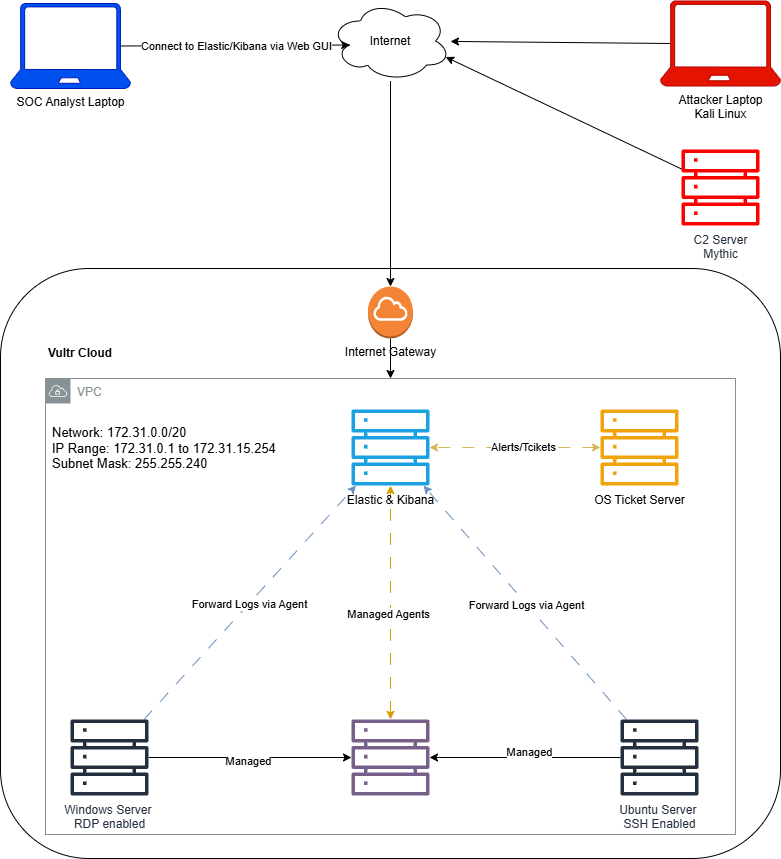

The diagram above was exported from draw.io. Its source (the exported page's mxGraphModel, read from the mxfile embedded in the PNG):
<mxGraphModel dx="2438" dy="1992" grid="1" gridSize="10" guides="1" tooltips="1" connect="1" arrows="1" fold="1" page="1" pageScale="1" pageWidth="850" pageHeight="1100" math="0" shadow="0">
  <root>
    <mxCell id="0" />
    <mxCell id="1" parent="0" />
    <mxCell id="RU6ulck9YAmI_0JQSv8K-1" value="" style="rounded=1;whiteSpace=wrap;html=1;align=left;verticalAlign=top;labelPosition=center;verticalLabelPosition=middle;labelBackgroundColor=default;" vertex="1" parent="1">
      <mxGeometry x="-100" y="110" width="780" height="590" as="geometry" />
    </mxCell>
    <mxCell id="RU6ulck9YAmI_0JQSv8K-9" value="VPC" style="sketch=0;outlineConnect=0;gradientColor=none;html=1;whiteSpace=wrap;fontSize=12;fontStyle=0;shape=mxgraph.aws4.group;grIcon=mxgraph.aws4.group_vpc;strokeColor=#879196;fillColor=none;verticalAlign=top;align=left;spacingLeft=30;fontColor=#879196;dashed=0;" vertex="1" parent="1">
      <mxGeometry x="-55" y="220" width="690" height="456" as="geometry" />
    </mxCell>
    <mxCell id="RU6ulck9YAmI_0JQSv8K-2" value="C2 Server&lt;div&gt;Mythic&lt;/div&gt;" style="sketch=0;outlineConnect=0;fontColor=#232F3E;gradientColor=none;fillColor=#FF0000;strokeColor=none;dashed=0;verticalLabelPosition=bottom;verticalAlign=top;align=center;html=1;fontSize=12;fontStyle=0;aspect=fixed;pointerEvents=1;shape=mxgraph.aws4.servers;" vertex="1" parent="1">
      <mxGeometry x="581" y="-10" width="78" height="78" as="geometry" />
    </mxCell>
    <mxCell id="RU6ulck9YAmI_0JQSv8K-20" style="edgeStyle=orthogonalEdgeStyle;rounded=0;orthogonalLoop=1;jettySize=auto;html=1;startArrow=classic;startFill=1;fillColor=#fff2cc;strokeColor=#d6b656;dashed=1;dashPattern=12 12;" edge="1" parent="1" source="RU6ulck9YAmI_0JQSv8K-3" target="RU6ulck9YAmI_0JQSv8K-7">
      <mxGeometry relative="1" as="geometry" />
    </mxCell>
    <mxCell id="RU6ulck9YAmI_0JQSv8K-21" value="Alerts/Tcikets" style="edgeLabel;html=1;align=center;verticalAlign=middle;resizable=0;points=[];" vertex="1" connectable="0" parent="RU6ulck9YAmI_0JQSv8K-20">
      <mxGeometry x="-0.0844" y="-1" relative="1" as="geometry">
        <mxPoint as="offset" />
      </mxGeometry>
    </mxCell>
    <mxCell id="RU6ulck9YAmI_0JQSv8K-3" value="OS Ticket Server" style="sketch=0;outlineConnect=0;fillColor=#f0a30a;strokeColor=#BD7000;dashed=0;verticalLabelPosition=bottom;verticalAlign=top;align=center;html=1;fontSize=12;fontStyle=0;aspect=fixed;pointerEvents=1;shape=mxgraph.aws4.servers;fontColor=#000000;" vertex="1" parent="1">
      <mxGeometry x="500" y="250" width="78" height="78" as="geometry" />
    </mxCell>
    <mxCell id="RU6ulck9YAmI_0JQSv8K-16" style="edgeStyle=orthogonalEdgeStyle;rounded=0;orthogonalLoop=1;jettySize=auto;html=1;" edge="1" parent="1" source="RU6ulck9YAmI_0JQSv8K-4" target="RU6ulck9YAmI_0JQSv8K-5">
      <mxGeometry relative="1" as="geometry" />
    </mxCell>
    <mxCell id="RU6ulck9YAmI_0JQSv8K-18" value="Managed" style="edgeLabel;html=1;align=center;verticalAlign=middle;resizable=0;points=[];" vertex="1" connectable="0" parent="RU6ulck9YAmI_0JQSv8K-16">
      <mxGeometry x="-0.0307" y="-6" relative="1" as="geometry">
        <mxPoint as="offset" />
      </mxGeometry>
    </mxCell>
    <mxCell id="RU6ulck9YAmI_0JQSv8K-27" style="rounded=0;orthogonalLoop=1;jettySize=auto;html=1;fillColor=#dae8fc;strokeColor=#6c8ebf;dashed=1;dashPattern=12 12;" edge="1" parent="1" source="RU6ulck9YAmI_0JQSv8K-4" target="RU6ulck9YAmI_0JQSv8K-7">
      <mxGeometry relative="1" as="geometry" />
    </mxCell>
    <mxCell id="RU6ulck9YAmI_0JQSv8K-29" value="Forward Logs via Agent" style="edgeLabel;html=1;align=center;verticalAlign=middle;resizable=0;points=[];" vertex="1" connectable="0" parent="RU6ulck9YAmI_0JQSv8K-27">
      <mxGeometry x="-0.0177" relative="1" as="geometry">
        <mxPoint x="-1" as="offset" />
      </mxGeometry>
    </mxCell>
    <mxCell id="RU6ulck9YAmI_0JQSv8K-4" value="Ubuntu Server&amp;nbsp;&lt;div&gt;SSH Enabled&lt;/div&gt;" style="sketch=0;outlineConnect=0;fontColor=#232F3E;gradientColor=none;fillColor=#232F3D;strokeColor=none;dashed=0;verticalLabelPosition=bottom;verticalAlign=top;align=center;html=1;fontSize=12;fontStyle=0;aspect=fixed;pointerEvents=1;shape=mxgraph.aws4.servers;" vertex="1" parent="1">
      <mxGeometry x="520" y="560" width="78" height="78" as="geometry" />
    </mxCell>
    <mxCell id="RU6ulck9YAmI_0JQSv8K-19" style="edgeStyle=orthogonalEdgeStyle;rounded=0;orthogonalLoop=1;jettySize=auto;html=1;startArrow=classic;startFill=1;fillColor=#ffe6cc;strokeColor=#d79b00;dashed=1;dashPattern=12 12;" edge="1" parent="1" source="RU6ulck9YAmI_0JQSv8K-5" target="RU6ulck9YAmI_0JQSv8K-7">
      <mxGeometry relative="1" as="geometry" />
    </mxCell>
    <mxCell id="RU6ulck9YAmI_0JQSv8K-25" value="Managed Agents" style="edgeLabel;html=1;align=center;verticalAlign=middle;resizable=0;points=[];" vertex="1" connectable="0" parent="RU6ulck9YAmI_0JQSv8K-19">
      <mxGeometry x="-0.0933" y="3" relative="1" as="geometry">
        <mxPoint as="offset" />
      </mxGeometry>
    </mxCell>
    <mxCell id="RU6ulck9YAmI_0JQSv8K-5" value="Fleet Server" style="sketch=0;outlineConnect=0;fillColor=#76608a;strokeColor=#432D57;dashed=0;verticalLabelPosition=bottom;verticalAlign=top;align=center;html=1;fontSize=12;fontStyle=0;aspect=fixed;pointerEvents=1;shape=mxgraph.aws4.servers;gradientDirection=radial;fontColor=#ffffff;" vertex="1" parent="1">
      <mxGeometry x="251" y="560" width="78" height="78" as="geometry" />
    </mxCell>
    <mxCell id="RU6ulck9YAmI_0JQSv8K-13" style="edgeStyle=orthogonalEdgeStyle;rounded=0;orthogonalLoop=1;jettySize=auto;html=1;" edge="1" parent="1" source="RU6ulck9YAmI_0JQSv8K-6" target="RU6ulck9YAmI_0JQSv8K-5">
      <mxGeometry relative="1" as="geometry" />
    </mxCell>
    <mxCell id="RU6ulck9YAmI_0JQSv8K-17" value="Managed" style="edgeLabel;html=1;align=center;verticalAlign=middle;resizable=0;points=[];" vertex="1" connectable="0" parent="RU6ulck9YAmI_0JQSv8K-13">
      <mxGeometry x="-0.0204" y="-3" relative="1" as="geometry">
        <mxPoint x="-1" as="offset" />
      </mxGeometry>
    </mxCell>
    <mxCell id="RU6ulck9YAmI_0JQSv8K-26" style="rounded=0;orthogonalLoop=1;jettySize=auto;html=1;fillColor=#dae8fc;strokeColor=#6c8ebf;dashed=1;dashPattern=12 12;" edge="1" parent="1" source="RU6ulck9YAmI_0JQSv8K-6" target="RU6ulck9YAmI_0JQSv8K-7">
      <mxGeometry relative="1" as="geometry" />
    </mxCell>
    <mxCell id="RU6ulck9YAmI_0JQSv8K-28" value="Forward Logs via Agent" style="edgeLabel;html=1;align=center;verticalAlign=middle;resizable=0;points=[];" vertex="1" connectable="0" parent="RU6ulck9YAmI_0JQSv8K-26">
      <mxGeometry x="-0.0131" y="1" relative="1" as="geometry">
        <mxPoint as="offset" />
      </mxGeometry>
    </mxCell>
    <mxCell id="RU6ulck9YAmI_0JQSv8K-6" value="Windows Server&amp;nbsp;&lt;div&gt;RDP enabled&lt;/div&gt;" style="sketch=0;outlineConnect=0;fontColor=#232F3E;gradientColor=none;fillColor=#232F3D;strokeColor=none;dashed=0;verticalLabelPosition=bottom;verticalAlign=top;align=center;html=1;fontSize=12;fontStyle=0;aspect=fixed;pointerEvents=1;shape=mxgraph.aws4.servers;" vertex="1" parent="1">
      <mxGeometry x="-30" y="560" width="78" height="78" as="geometry" />
    </mxCell>
    <mxCell id="RU6ulck9YAmI_0JQSv8K-7" value="Elastic &amp;amp; Kibana" style="sketch=0;outlineConnect=0;fillColor=#1ba1e2;strokeColor=#006EAF;dashed=0;verticalLabelPosition=bottom;verticalAlign=top;align=center;html=1;fontSize=12;fontStyle=0;aspect=fixed;pointerEvents=1;shape=mxgraph.aws4.servers;fontColor=light-dark(#000000, #121212);" vertex="1" parent="1">
      <mxGeometry x="251" y="250" width="78" height="78" as="geometry" />
    </mxCell>
    <mxCell id="RU6ulck9YAmI_0JQSv8K-12" value="Vultr Cloud" style="text;html=1;align=center;verticalAlign=middle;whiteSpace=wrap;rounded=0;fontStyle=1" vertex="1" parent="1">
      <mxGeometry x="-60" y="170" width="80" height="50" as="geometry" />
    </mxCell>
    <mxCell id="RU6ulck9YAmI_0JQSv8K-31" value="Network: 172.31.0.0/20&#10;IP Range: 172.31.0.1 to 172.31.15.254&#10;Subnet Mask: 255.255.240" style="text;html=1;align=left;verticalAlign=middle;whiteSpace=wrap;rounded=0;fontStyle=0;fontSize=13;" vertex="1" parent="1">
      <mxGeometry x="-50" y="250" width="250" height="80" as="geometry" />
    </mxCell>
    <mxCell id="RU6ulck9YAmI_0JQSv8K-36" style="edgeStyle=orthogonalEdgeStyle;rounded=0;orthogonalLoop=1;jettySize=auto;html=1;" edge="1" parent="1" source="RU6ulck9YAmI_0JQSv8K-32" target="RU6ulck9YAmI_0JQSv8K-9">
      <mxGeometry relative="1" as="geometry" />
    </mxCell>
    <mxCell id="RU6ulck9YAmI_0JQSv8K-32" value="Internet Gateway" style="outlineConnect=0;dashed=0;verticalLabelPosition=bottom;verticalAlign=top;align=center;html=1;shape=mxgraph.aws3.internet_gateway;fillColor=#F58536;gradientColor=none;" vertex="1" parent="1">
      <mxGeometry x="267.5" y="128" width="45" height="52" as="geometry" />
    </mxCell>
    <mxCell id="RU6ulck9YAmI_0JQSv8K-34" value="Internet" style="ellipse;shape=cloud;whiteSpace=wrap;html=1;" vertex="1" parent="1">
      <mxGeometry x="230" y="-157.5" width="120" height="80" as="geometry" />
    </mxCell>
    <mxCell id="RU6ulck9YAmI_0JQSv8K-35" style="edgeStyle=orthogonalEdgeStyle;rounded=0;orthogonalLoop=1;jettySize=auto;html=1;entryX=0.5;entryY=0;entryDx=0;entryDy=0;entryPerimeter=0;" edge="1" parent="1" source="RU6ulck9YAmI_0JQSv8K-34" target="RU6ulck9YAmI_0JQSv8K-32">
      <mxGeometry relative="1" as="geometry" />
    </mxCell>
    <mxCell id="RU6ulck9YAmI_0JQSv8K-37" value="SOC Analyst Laptop" style="verticalLabelPosition=bottom;html=1;verticalAlign=top;align=center;strokeColor=#001DBC;fillColor=#0050ef;shape=mxgraph.azure.laptop;pointerEvents=1;fontColor=#000000;" vertex="1" parent="1">
      <mxGeometry x="-90" y="-155" width="120" height="85" as="geometry" />
    </mxCell>
    <mxCell id="RU6ulck9YAmI_0JQSv8K-38" style="rounded=0;orthogonalLoop=1;jettySize=auto;html=1;exitX=0.92;exitY=0.5;exitDx=0;exitDy=0;exitPerimeter=0;entryX=0.16;entryY=0.55;entryDx=0;entryDy=0;entryPerimeter=0;" edge="1" parent="1" source="RU6ulck9YAmI_0JQSv8K-37" target="RU6ulck9YAmI_0JQSv8K-34">
      <mxGeometry relative="1" as="geometry" />
    </mxCell>
    <mxCell id="RU6ulck9YAmI_0JQSv8K-39" value="Connect to Elastic/Kibana via Web GUI" style="edgeLabel;html=1;align=center;verticalAlign=middle;resizable=0;points=[];" vertex="1" connectable="0" parent="RU6ulck9YAmI_0JQSv8K-38">
      <mxGeometry x="-0.0199" relative="1" as="geometry">
        <mxPoint x="3" as="offset" />
      </mxGeometry>
    </mxCell>
    <mxCell id="RU6ulck9YAmI_0JQSv8K-45" style="rounded=0;orthogonalLoop=1;jettySize=auto;html=1;exitX=0.08;exitY=0.5;exitDx=0;exitDy=0;exitPerimeter=0;" edge="1" parent="1" source="RU6ulck9YAmI_0JQSv8K-41" target="RU6ulck9YAmI_0JQSv8K-34">
      <mxGeometry relative="1" as="geometry" />
    </mxCell>
    <mxCell id="RU6ulck9YAmI_0JQSv8K-41" value="&lt;font style=&quot;color: rgb(0, 0, 0);&quot;&gt;Attacker Laptop&lt;/font&gt;&lt;div&gt;&lt;font style=&quot;color: rgb(0, 0, 0);&quot;&gt;Kali Linux&lt;/font&gt;&lt;/div&gt;" style="verticalLabelPosition=bottom;html=1;verticalAlign=top;align=center;strokeColor=#B20000;fillColor=#e51400;shape=mxgraph.azure.laptop;pointerEvents=1;fontColor=#ffffff;" vertex="1" parent="1">
      <mxGeometry x="560" y="-157.5" width="120" height="85" as="geometry" />
    </mxCell>
    <mxCell id="RU6ulck9YAmI_0JQSv8K-44" style="rounded=0;orthogonalLoop=1;jettySize=auto;html=1;entryX=0.96;entryY=0.7;entryDx=0;entryDy=0;entryPerimeter=0;" edge="1" parent="1" source="RU6ulck9YAmI_0JQSv8K-2" target="RU6ulck9YAmI_0JQSv8K-34">
      <mxGeometry relative="1" as="geometry" />
    </mxCell>
  </root>
</mxGraphModel>